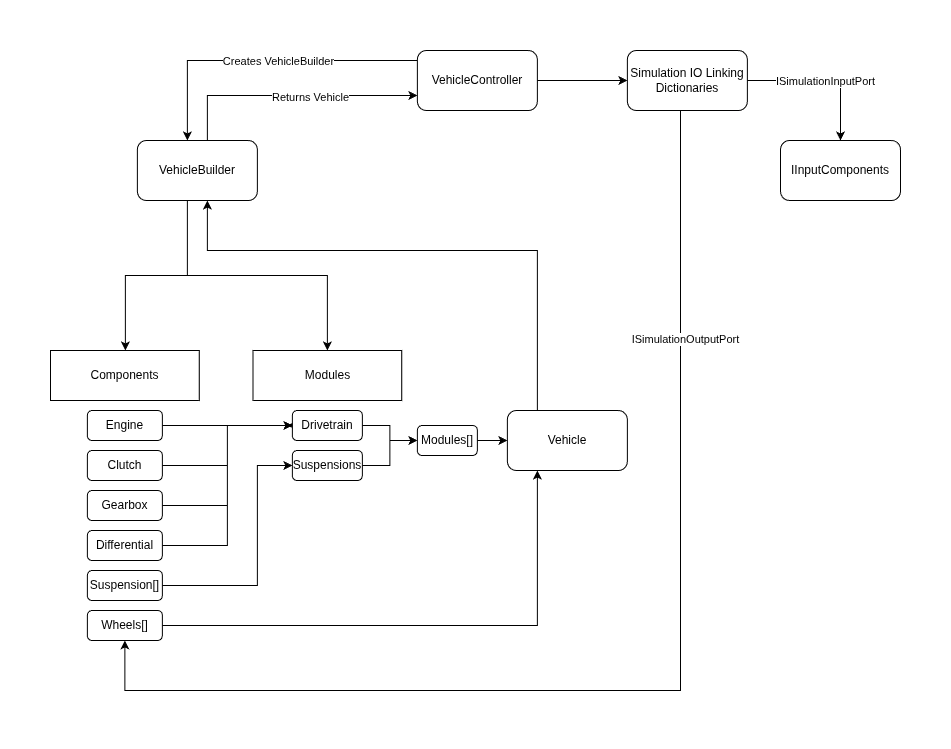

The diagram above was exported from draw.io. Its source (the exported page's mxGraphModel, read from the mxfile embedded in the PNG):
<mxGraphModel dx="1426" dy="831" grid="1" gridSize="10" guides="1" tooltips="1" connect="1" arrows="1" fold="1" page="1" pageScale="1" pageWidth="1100" pageHeight="850" math="0" shadow="0">
  <root>
    <mxCell id="0" />
    <mxCell id="1" parent="0" />
    <mxCell id="10060iX_sT-Id-3ZLSBp-12" edge="1" parent="1" source="10060iX_sT-Id-3ZLSBp-2" style="edgeStyle=orthogonalEdgeStyle;rounded=0;orthogonalLoop=1;jettySize=auto;html=1;" target="10060iX_sT-Id-3ZLSBp-11">
      <mxGeometry relative="1" as="geometry">
        <Array as="points">
          <mxPoint x="256.87" y="120" />
        </Array>
      </mxGeometry>
    </mxCell>
    <mxCell id="10060iX_sT-Id-3ZLSBp-37" connectable="0" parent="10060iX_sT-Id-3ZLSBp-12" style="edgeLabel;html=1;align=center;verticalAlign=middle;resizable=0;points=[];" value="Creates VehicleBuilder" vertex="1">
      <mxGeometry relative="1" x="-0.1" as="geometry">
        <mxPoint as="offset" />
      </mxGeometry>
    </mxCell>
    <mxCell id="10060iX_sT-Id-3ZLSBp-51" edge="1" parent="1" source="10060iX_sT-Id-3ZLSBp-2" style="edgeStyle=orthogonalEdgeStyle;rounded=0;orthogonalLoop=1;jettySize=auto;html=1;" target="10060iX_sT-Id-3ZLSBp-50">
      <mxGeometry relative="1" as="geometry" />
    </mxCell>
    <mxCell id="10060iX_sT-Id-3ZLSBp-2" parent="1" style="rounded=1;whiteSpace=wrap;html=1;" value="VehicleController" vertex="1">
      <mxGeometry height="60" width="120" x="486.87" y="110" as="geometry" />
    </mxCell>
    <mxCell id="10060iX_sT-Id-3ZLSBp-44" edge="1" parent="1" source="10060iX_sT-Id-3ZLSBp-3" style="edgeStyle=orthogonalEdgeStyle;rounded=0;orthogonalLoop=1;jettySize=auto;html=1;" target="10060iX_sT-Id-3ZLSBp-11">
      <mxGeometry relative="1" as="geometry">
        <Array as="points">
          <mxPoint x="606.87" y="310" />
          <mxPoint x="276.87" y="310" />
        </Array>
      </mxGeometry>
    </mxCell>
    <mxCell id="10060iX_sT-Id-3ZLSBp-3" parent="1" style="rounded=1;whiteSpace=wrap;html=1;" value="Vehicle" vertex="1">
      <mxGeometry height="60" width="120" x="576.87" y="470" as="geometry" />
    </mxCell>
    <mxCell id="10060iX_sT-Id-3ZLSBp-34" edge="1" parent="1" source="10060iX_sT-Id-3ZLSBp-11" style="edgeStyle=orthogonalEdgeStyle;rounded=0;orthogonalLoop=1;jettySize=auto;html=1;" target="10060iX_sT-Id-3ZLSBp-33">
      <mxGeometry relative="1" as="geometry">
        <Array as="points">
          <mxPoint x="256.87" y="335" />
          <mxPoint x="194.87" y="335" />
        </Array>
      </mxGeometry>
    </mxCell>
    <mxCell id="10060iX_sT-Id-3ZLSBp-36" edge="1" parent="1" source="10060iX_sT-Id-3ZLSBp-11" style="edgeStyle=orthogonalEdgeStyle;rounded=0;orthogonalLoop=1;jettySize=auto;html=1;" target="10060iX_sT-Id-3ZLSBp-35">
      <mxGeometry relative="1" as="geometry">
        <Array as="points">
          <mxPoint x="256.87" y="335" />
          <mxPoint x="396.87" y="335" />
        </Array>
      </mxGeometry>
    </mxCell>
    <mxCell id="10060iX_sT-Id-3ZLSBp-47" edge="1" parent="1" source="10060iX_sT-Id-3ZLSBp-11" style="edgeStyle=orthogonalEdgeStyle;rounded=0;orthogonalLoop=1;jettySize=auto;html=1;entryX=0;entryY=0.75;entryDx=0;entryDy=0;" target="10060iX_sT-Id-3ZLSBp-2">
      <mxGeometry relative="1" as="geometry">
        <Array as="points">
          <mxPoint x="276.87" y="155" />
        </Array>
      </mxGeometry>
    </mxCell>
    <mxCell id="10060iX_sT-Id-3ZLSBp-48" connectable="0" parent="10060iX_sT-Id-3ZLSBp-47" style="edgeLabel;html=1;align=center;verticalAlign=middle;resizable=0;points=[];" value="Returns Vehicle" vertex="1">
      <mxGeometry relative="1" x="0.1608" y="-1" as="geometry">
        <mxPoint as="offset" />
      </mxGeometry>
    </mxCell>
    <mxCell id="10060iX_sT-Id-3ZLSBp-11" parent="1" style="rounded=1;whiteSpace=wrap;html=1;" value="VehicleBuilder" vertex="1">
      <mxGeometry height="60" width="120" x="206.87" y="200" as="geometry" />
    </mxCell>
    <mxCell id="10060iX_sT-Id-3ZLSBp-31" edge="1" parent="1" source="10060iX_sT-Id-3ZLSBp-14" style="edgeStyle=orthogonalEdgeStyle;rounded=0;orthogonalLoop=1;jettySize=auto;html=1;" target="10060iX_sT-Id-3ZLSBp-3">
      <mxGeometry relative="1" as="geometry" />
    </mxCell>
    <mxCell id="10060iX_sT-Id-3ZLSBp-14" parent="1" style="rounded=1;whiteSpace=wrap;html=1;" value="Modules[]" vertex="1">
      <mxGeometry height="30" width="60" x="486.87" y="485" as="geometry" />
    </mxCell>
    <mxCell id="10060iX_sT-Id-3ZLSBp-32" edge="1" parent="1" source="10060iX_sT-Id-3ZLSBp-15" style="edgeStyle=orthogonalEdgeStyle;rounded=0;orthogonalLoop=1;jettySize=auto;html=1;" target="10060iX_sT-Id-3ZLSBp-3">
      <mxGeometry relative="1" as="geometry">
        <Array as="points">
          <mxPoint x="606.87" y="685" />
        </Array>
      </mxGeometry>
    </mxCell>
    <mxCell id="10060iX_sT-Id-3ZLSBp-15" parent="1" style="rounded=1;whiteSpace=wrap;html=1;" value="Wheels[]" vertex="1">
      <mxGeometry height="30" width="75" x="156.87" y="670" as="geometry" />
    </mxCell>
    <mxCell id="10060iX_sT-Id-3ZLSBp-27" edge="1" parent="1" source="10060iX_sT-Id-3ZLSBp-16" style="edgeStyle=orthogonalEdgeStyle;rounded=0;orthogonalLoop=1;jettySize=auto;html=1;" target="10060iX_sT-Id-3ZLSBp-14">
      <mxGeometry relative="1" as="geometry" />
    </mxCell>
    <mxCell id="10060iX_sT-Id-3ZLSBp-29" edge="1" parent="1" source="10060iX_sT-Id-3ZLSBp-16" style="edgeStyle=orthogonalEdgeStyle;rounded=0;orthogonalLoop=1;jettySize=auto;html=1;exitX=0;exitY=0.5;exitDx=0;exitDy=0;">
      <mxGeometry relative="1" as="geometry">
        <mxPoint x="356.87" y="485" as="targetPoint" />
      </mxGeometry>
    </mxCell>
    <mxCell id="10060iX_sT-Id-3ZLSBp-16" parent="1" style="rounded=1;whiteSpace=wrap;html=1;" value="Drivetrain" vertex="1">
      <mxGeometry height="30" width="70" x="361.87" y="470" as="geometry" />
    </mxCell>
    <mxCell id="10060iX_sT-Id-3ZLSBp-28" edge="1" parent="1" source="10060iX_sT-Id-3ZLSBp-17" style="edgeStyle=orthogonalEdgeStyle;rounded=0;orthogonalLoop=1;jettySize=auto;html=1;entryX=0;entryY=0.5;entryDx=0;entryDy=0;" target="10060iX_sT-Id-3ZLSBp-14">
      <mxGeometry relative="1" as="geometry" />
    </mxCell>
    <mxCell id="10060iX_sT-Id-3ZLSBp-33" parent="1" style="rounded=0;whiteSpace=wrap;html=1;align=center;" value="Components" vertex="1">
      <mxGeometry height="50" width="148.75" x="120" y="410" as="geometry" />
    </mxCell>
    <mxCell id="10060iX_sT-Id-3ZLSBp-17" parent="1" style="rounded=1;whiteSpace=wrap;html=1;" value="Suspensions" vertex="1">
      <mxGeometry height="30" width="70" x="361.87" y="510" as="geometry" />
    </mxCell>
    <mxCell id="10060iX_sT-Id-3ZLSBp-24" edge="1" parent="1" source="10060iX_sT-Id-3ZLSBp-19" style="edgeStyle=orthogonalEdgeStyle;rounded=0;orthogonalLoop=1;jettySize=auto;html=1;" target="10060iX_sT-Id-3ZLSBp-16">
      <mxGeometry relative="1" as="geometry" />
    </mxCell>
    <mxCell id="10060iX_sT-Id-3ZLSBp-19" parent="1" style="rounded=1;whiteSpace=wrap;html=1;" value="Engine" vertex="1">
      <mxGeometry height="30" width="75" x="156.87" y="470" as="geometry" />
    </mxCell>
    <mxCell id="10060iX_sT-Id-3ZLSBp-25" edge="1" parent="1" source="10060iX_sT-Id-3ZLSBp-20" style="edgeStyle=orthogonalEdgeStyle;rounded=0;orthogonalLoop=1;jettySize=auto;html=1;entryX=0;entryY=0.5;entryDx=0;entryDy=0;" target="10060iX_sT-Id-3ZLSBp-16">
      <mxGeometry relative="1" as="geometry" />
    </mxCell>
    <mxCell id="10060iX_sT-Id-3ZLSBp-20" parent="1" style="rounded=1;whiteSpace=wrap;html=1;" value="Clutch" vertex="1">
      <mxGeometry height="30" width="75" x="156.87" y="510" as="geometry" />
    </mxCell>
    <mxCell id="10060iX_sT-Id-3ZLSBp-26" edge="1" parent="1" source="10060iX_sT-Id-3ZLSBp-21" style="edgeStyle=orthogonalEdgeStyle;rounded=0;orthogonalLoop=1;jettySize=auto;html=1;entryX=0;entryY=0.5;entryDx=0;entryDy=0;" target="10060iX_sT-Id-3ZLSBp-16">
      <mxGeometry relative="1" as="geometry" />
    </mxCell>
    <mxCell id="10060iX_sT-Id-3ZLSBp-21" parent="1" style="rounded=1;whiteSpace=wrap;html=1;" value="Gearbox" vertex="1">
      <mxGeometry height="30" width="75" x="156.87" y="550" as="geometry" />
    </mxCell>
    <mxCell id="10060iX_sT-Id-3ZLSBp-23" edge="1" parent="1" source="10060iX_sT-Id-3ZLSBp-22" style="edgeStyle=orthogonalEdgeStyle;rounded=0;orthogonalLoop=1;jettySize=auto;html=1;entryX=0;entryY=0.5;entryDx=0;entryDy=0;" target="10060iX_sT-Id-3ZLSBp-16">
      <mxGeometry relative="1" as="geometry" />
    </mxCell>
    <mxCell id="10060iX_sT-Id-3ZLSBp-22" parent="1" style="rounded=1;whiteSpace=wrap;html=1;" value="Differential" vertex="1">
      <mxGeometry height="30" width="75" x="156.87" y="590" as="geometry" />
    </mxCell>
    <mxCell id="10060iX_sT-Id-3ZLSBp-35" parent="1" style="rounded=0;whiteSpace=wrap;html=1;align=center;" value="Modules" vertex="1">
      <mxGeometry height="50" width="148.75" x="322.5" y="410" as="geometry" />
    </mxCell>
    <mxCell id="10060iX_sT-Id-3ZLSBp-42" edge="1" parent="1" source="10060iX_sT-Id-3ZLSBp-40" style="edgeStyle=orthogonalEdgeStyle;rounded=0;orthogonalLoop=1;jettySize=auto;html=1;entryX=0;entryY=0.5;entryDx=0;entryDy=0;" target="10060iX_sT-Id-3ZLSBp-17">
      <mxGeometry relative="1" as="geometry">
        <Array as="points">
          <mxPoint x="326.87" y="645" />
          <mxPoint x="326.87" y="525" />
        </Array>
      </mxGeometry>
    </mxCell>
    <mxCell id="10060iX_sT-Id-3ZLSBp-40" parent="1" style="rounded=1;whiteSpace=wrap;html=1;" value="Suspension[]" vertex="1">
      <mxGeometry height="30" width="75" x="156.88" y="630" as="geometry" />
    </mxCell>
    <mxCell id="10060iX_sT-Id-3ZLSBp-54" edge="1" parent="1" source="10060iX_sT-Id-3ZLSBp-50" style="edgeStyle=orthogonalEdgeStyle;rounded=0;orthogonalLoop=1;jettySize=auto;html=1;entryX=0.5;entryY=1;entryDx=0;entryDy=0;" target="10060iX_sT-Id-3ZLSBp-15">
      <mxGeometry relative="1" as="geometry">
        <Array as="points">
          <mxPoint x="750" y="750" />
          <mxPoint x="194" y="750" />
        </Array>
      </mxGeometry>
    </mxCell>
    <mxCell id="10060iX_sT-Id-3ZLSBp-57" connectable="0" parent="10060iX_sT-Id-3ZLSBp-54" style="edgeLabel;html=1;align=center;verticalAlign=middle;resizable=0;points=[];" value="ISimulationOutputPort" vertex="1">
      <mxGeometry relative="1" x="-0.6154" y="4" as="geometry">
        <mxPoint as="offset" />
      </mxGeometry>
    </mxCell>
    <mxCell id="10060iX_sT-Id-3ZLSBp-55" edge="1" parent="1" source="10060iX_sT-Id-3ZLSBp-50" style="edgeStyle=orthogonalEdgeStyle;rounded=0;orthogonalLoop=1;jettySize=auto;html=1;" target="10060iX_sT-Id-3ZLSBp-52">
      <mxGeometry relative="1" as="geometry" />
    </mxCell>
    <mxCell id="10060iX_sT-Id-3ZLSBp-56" connectable="0" parent="10060iX_sT-Id-3ZLSBp-55" style="edgeLabel;html=1;align=center;verticalAlign=middle;resizable=0;points=[];" value="ISimulationInputPort" vertex="1">
      <mxGeometry relative="1" x="-0.1556" y="-1" as="geometry">
        <mxPoint x="13" y="-1" as="offset" />
      </mxGeometry>
    </mxCell>
    <mxCell id="10060iX_sT-Id-3ZLSBp-50" parent="1" style="rounded=1;whiteSpace=wrap;html=1;" value="Simulation IO Linking Dictionaries" vertex="1">
      <mxGeometry height="60" width="120" x="696.87" y="110" as="geometry" />
    </mxCell>
    <mxCell id="10060iX_sT-Id-3ZLSBp-52" parent="1" style="rounded=1;whiteSpace=wrap;html=1;" value="IInputComponents" vertex="1">
      <mxGeometry height="60" width="120" x="850" y="200" as="geometry" />
    </mxCell>
  </root>
</mxGraphModel>